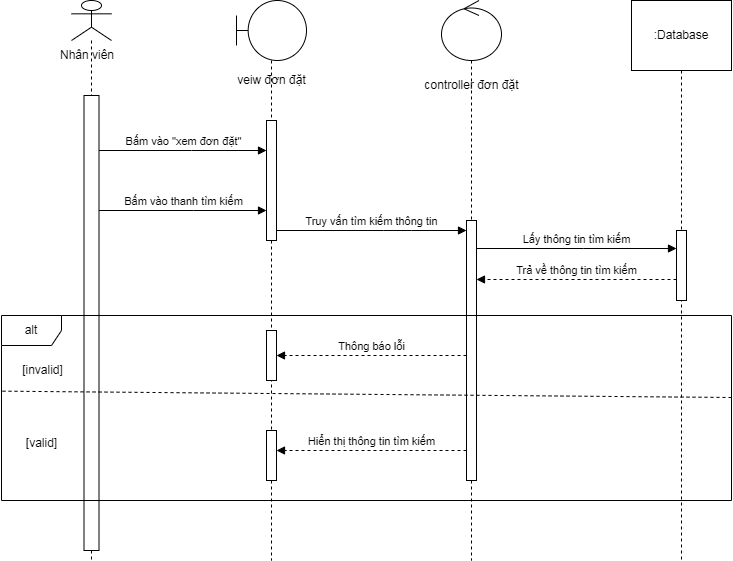

The diagram above was exported from draw.io. Its source (the exported page's mxGraphModel, read from the mxfile embedded in the PNG):
<mxGraphModel dx="1236" dy="578" grid="1" gridSize="10" guides="1" tooltips="1" connect="1" arrows="1" fold="1" page="1" pageScale="1" pageWidth="827" pageHeight="1169" math="0" shadow="0">
  <root>
    <mxCell id="0" />
    <mxCell id="1" parent="0" />
    <mxCell id="qnqIdT73rdGU5kgS5fRj-1" value="" style="shape=umlLifeline;perimeter=lifelinePerimeter;whiteSpace=wrap;html=1;container=1;dropTarget=0;collapsible=0;recursiveResize=0;outlineConnect=0;portConstraint=eastwest;newEdgeStyle={&quot;curved&quot;:0,&quot;rounded&quot;:0};participant=umlActor;" parent="1" vertex="1">
      <mxGeometry x="80" y="40" width="40" height="560" as="geometry" />
    </mxCell>
    <mxCell id="qnqIdT73rdGU5kgS5fRj-3" value="" style="html=1;points=[[0,0,0,0,5],[0,1,0,0,-5],[1,0,0,0,5],[1,1,0,0,-5]];perimeter=orthogonalPerimeter;outlineConnect=0;targetShapes=umlLifeline;portConstraint=eastwest;newEdgeStyle={&quot;curved&quot;:0,&quot;rounded&quot;:0};" parent="qnqIdT73rdGU5kgS5fRj-1" vertex="1">
      <mxGeometry x="12.5" y="95" width="15" height="455" as="geometry" />
    </mxCell>
    <mxCell id="qnqIdT73rdGU5kgS5fRj-2" value="Nhân viên" style="text;html=1;strokeColor=none;fillColor=none;align=center;verticalAlign=middle;whiteSpace=wrap;rounded=0;" parent="1" vertex="1">
      <mxGeometry x="66" y="80" width="60" height="30" as="geometry" />
    </mxCell>
    <mxCell id="EeJ_dPX3RxNY-6Tc5CYl-1" value="" style="shape=umlLifeline;perimeter=lifelinePerimeter;whiteSpace=wrap;html=1;container=1;dropTarget=0;collapsible=0;recursiveResize=0;outlineConnect=0;portConstraint=eastwest;newEdgeStyle={&quot;curved&quot;:0,&quot;rounded&quot;:0};participant=umlBoundary;size=60;" parent="1" vertex="1">
      <mxGeometry x="245" y="40" width="70" height="560" as="geometry" />
    </mxCell>
    <mxCell id="EeJ_dPX3RxNY-6Tc5CYl-2" value="" style="html=1;points=[[0,0,0,0,5],[0,1,0,0,-5],[1,0,0,0,5],[1,1,0,0,-5]];perimeter=orthogonalPerimeter;outlineConnect=0;targetShapes=umlLifeline;portConstraint=eastwest;newEdgeStyle={&quot;curved&quot;:0,&quot;rounded&quot;:0};" parent="EeJ_dPX3RxNY-6Tc5CYl-1" vertex="1">
      <mxGeometry x="30" y="120" width="10" height="120" as="geometry" />
    </mxCell>
    <mxCell id="EeJ_dPX3RxNY-6Tc5CYl-3" value="veiw đơn đặt" style="text;html=1;align=center;verticalAlign=middle;resizable=0;points=[];autosize=1;strokeColor=none;fillColor=none;" parent="1" vertex="1">
      <mxGeometry x="235" y="105" width="90" height="30" as="geometry" />
    </mxCell>
    <mxCell id="ffNIpavOgTfp_mF3qjXB-1" value="" style="shape=umlLifeline;perimeter=lifelinePerimeter;whiteSpace=wrap;html=1;container=1;dropTarget=0;collapsible=0;recursiveResize=0;outlineConnect=0;portConstraint=eastwest;newEdgeStyle={&quot;curved&quot;:0,&quot;rounded&quot;:0};participant=umlControl;size=60;" parent="1" vertex="1">
      <mxGeometry x="450" y="40" width="60" height="560" as="geometry" />
    </mxCell>
    <mxCell id="bVPPKG_L1WfrjGzPYYE2-5" value="" style="html=1;points=[[0,0,0,0,5],[0,1,0,0,-5],[1,0,0,0,5],[1,1,0,0,-5]];perimeter=orthogonalPerimeter;outlineConnect=0;targetShapes=umlLifeline;portConstraint=eastwest;newEdgeStyle={&quot;curved&quot;:0,&quot;rounded&quot;:0};" parent="ffNIpavOgTfp_mF3qjXB-1" vertex="1">
      <mxGeometry x="25" y="220" width="10" height="260" as="geometry" />
    </mxCell>
    <mxCell id="ffNIpavOgTfp_mF3qjXB-4" value="controller đơn đặt" style="text;html=1;align=center;verticalAlign=middle;resizable=0;points=[];autosize=1;strokeColor=none;fillColor=none;" parent="1" vertex="1">
      <mxGeometry x="420" y="110" width="120" height="30" as="geometry" />
    </mxCell>
    <mxCell id="bVPPKG_L1WfrjGzPYYE2-1" value=":Database&lt;br&gt;" style="shape=umlLifeline;perimeter=lifelinePerimeter;whiteSpace=wrap;html=1;container=1;dropTarget=0;collapsible=0;recursiveResize=0;outlineConnect=0;portConstraint=eastwest;newEdgeStyle={&quot;curved&quot;:0,&quot;rounded&quot;:0};size=70;" parent="1" vertex="1">
      <mxGeometry x="640" y="40" width="100" height="560" as="geometry" />
    </mxCell>
    <mxCell id="bVPPKG_L1WfrjGzPYYE2-2" value="" style="html=1;points=[[0,0,0,0,5],[0,1,0,0,-5],[1,0,0,0,5],[1,1,0,0,-5]];perimeter=orthogonalPerimeter;outlineConnect=0;targetShapes=umlLifeline;portConstraint=eastwest;newEdgeStyle={&quot;curved&quot;:0,&quot;rounded&quot;:0};" parent="bVPPKG_L1WfrjGzPYYE2-1" vertex="1">
      <mxGeometry x="45" y="230" width="10" height="70" as="geometry" />
    </mxCell>
    <mxCell id="bVPPKG_L1WfrjGzPYYE2-3" value="Bấm vào &quot;xem đơn đặt&quot;" style="html=1;verticalAlign=bottom;endArrow=block;curved=0;rounded=0;" parent="1" source="qnqIdT73rdGU5kgS5fRj-3" target="EeJ_dPX3RxNY-6Tc5CYl-2" edge="1">
      <mxGeometry width="80" relative="1" as="geometry">
        <mxPoint x="150" y="180" as="sourcePoint" />
        <mxPoint x="520" y="290" as="targetPoint" />
        <Array as="points">
          <mxPoint x="200" y="190" />
        </Array>
      </mxGeometry>
    </mxCell>
    <mxCell id="bVPPKG_L1WfrjGzPYYE2-4" value="Bấm vào thanh tìm kiếm" style="html=1;verticalAlign=bottom;endArrow=block;curved=0;rounded=0;" parent="1" source="qnqIdT73rdGU5kgS5fRj-3" target="EeJ_dPX3RxNY-6Tc5CYl-2" edge="1">
      <mxGeometry width="80" relative="1" as="geometry">
        <mxPoint x="110" y="250" as="sourcePoint" />
        <mxPoint x="277" y="250" as="targetPoint" />
        <Array as="points">
          <mxPoint x="202" y="250" />
        </Array>
      </mxGeometry>
    </mxCell>
    <mxCell id="bVPPKG_L1WfrjGzPYYE2-6" value="Truy vấn tìm kiếm thông tin" style="html=1;verticalAlign=bottom;endArrow=block;curved=0;rounded=0;" parent="1" source="EeJ_dPX3RxNY-6Tc5CYl-2" target="bVPPKG_L1WfrjGzPYYE2-5" edge="1">
      <mxGeometry width="80" relative="1" as="geometry">
        <mxPoint x="290" y="270" as="sourcePoint" />
        <mxPoint x="515" y="280" as="targetPoint" />
        <Array as="points">
          <mxPoint x="392" y="270" />
          <mxPoint x="420" y="270" />
        </Array>
      </mxGeometry>
    </mxCell>
    <mxCell id="bVPPKG_L1WfrjGzPYYE2-9" value="Lấy thông tin tìm kiếm" style="html=1;verticalAlign=bottom;endArrow=block;curved=0;rounded=0;" parent="1" edge="1">
      <mxGeometry width="80" relative="1" as="geometry">
        <mxPoint x="485" y="288" as="sourcePoint" />
        <mxPoint x="685" y="288" as="targetPoint" />
        <Array as="points">
          <mxPoint x="592" y="288" />
        </Array>
      </mxGeometry>
    </mxCell>
    <mxCell id="bVPPKG_L1WfrjGzPYYE2-10" value="Trả về thông tin tìm kiếm" style="html=1;verticalAlign=bottom;endArrow=block;curved=0;rounded=0;dashed=1;" parent="1" edge="1">
      <mxGeometry width="80" relative="1" as="geometry">
        <mxPoint x="685" y="319" as="sourcePoint" />
        <mxPoint x="485" y="319" as="targetPoint" />
      </mxGeometry>
    </mxCell>
    <mxCell id="fQSauSbLIbbBNUWxL3Pg-1" value="alt" style="shape=umlFrame;whiteSpace=wrap;html=1;pointerEvents=0;" parent="1" vertex="1">
      <mxGeometry x="10" y="355" width="730" height="185" as="geometry" />
    </mxCell>
    <mxCell id="fQSauSbLIbbBNUWxL3Pg-2" value="[invalid]" style="text;html=1;align=center;verticalAlign=middle;resizable=0;points=[];autosize=1;strokeColor=none;fillColor=none;" parent="1" vertex="1">
      <mxGeometry x="21" y="395" width="60" height="30" as="geometry" />
    </mxCell>
    <mxCell id="fQSauSbLIbbBNUWxL3Pg-3" value="[valid]" style="text;html=1;align=center;verticalAlign=middle;resizable=0;points=[];autosize=1;strokeColor=none;fillColor=none;" parent="1" vertex="1">
      <mxGeometry x="25" y="468" width="50" height="30" as="geometry" />
    </mxCell>
    <mxCell id="fQSauSbLIbbBNUWxL3Pg-4" value="" style="html=1;points=[[0,0,0,0,5],[0,1,0,0,-5],[1,0,0,0,5],[1,1,0,0,-5]];perimeter=orthogonalPerimeter;outlineConnect=0;targetShapes=umlLifeline;portConstraint=eastwest;newEdgeStyle={&quot;curved&quot;:0,&quot;rounded&quot;:0};" parent="1" vertex="1">
      <mxGeometry x="275" y="370" width="10" height="50" as="geometry" />
    </mxCell>
    <mxCell id="MErgyd6WJbIpE58XCf2w-1" value="Thông báo lỗi" style="html=1;verticalAlign=bottom;endArrow=block;curved=0;rounded=0;dashed=1;" parent="1" edge="1">
      <mxGeometry width="80" relative="1" as="geometry">
        <mxPoint x="475" y="395.0000000000001" as="sourcePoint" />
        <mxPoint x="285" y="395.0000000000001" as="targetPoint" />
      </mxGeometry>
    </mxCell>
    <mxCell id="MErgyd6WJbIpE58XCf2w-2" value="" style="html=1;verticalAlign=bottom;endArrow=none;curved=0;rounded=0;dashed=1;entryX=-0.001;entryY=0.409;entryDx=0;entryDy=0;entryPerimeter=0;endFill=0;" parent="1" target="fQSauSbLIbbBNUWxL3Pg-1" edge="1">
      <mxGeometry width="80" relative="1" as="geometry">
        <mxPoint x="740" y="437" as="sourcePoint" />
        <mxPoint x="11.460000000000036" y="434" as="targetPoint" />
      </mxGeometry>
    </mxCell>
    <mxCell id="MErgyd6WJbIpE58XCf2w-3" value="" style="html=1;points=[[0,0,0,0,5],[0,1,0,0,-5],[1,0,0,0,5],[1,1,0,0,-5]];perimeter=orthogonalPerimeter;outlineConnect=0;targetShapes=umlLifeline;portConstraint=eastwest;newEdgeStyle={&quot;curved&quot;:0,&quot;rounded&quot;:0};" parent="1" vertex="1">
      <mxGeometry x="275" y="470" width="10" height="50" as="geometry" />
    </mxCell>
    <mxCell id="MErgyd6WJbIpE58XCf2w-4" value="Hiển thị thông tin tìm kiếm" style="html=1;verticalAlign=bottom;endArrow=block;curved=0;rounded=0;dashed=1;" parent="1" edge="1">
      <mxGeometry width="80" relative="1" as="geometry">
        <mxPoint x="475" y="489.9999999999999" as="sourcePoint" />
        <mxPoint x="285" y="489.9999999999999" as="targetPoint" />
      </mxGeometry>
    </mxCell>
  </root>
</mxGraphModel>